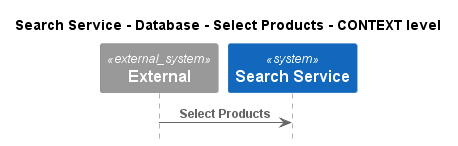

The diagram above was rendered by PlantUML. Its source (embedded in the PNG):
@startuml
!pragma layout smetana
!include ..\..\..\..\..\..\.c4s\C4_Sequence.puml

title Search Service - Database - Select Products - CONTEXT level

System_Ext(C4InterFlow.SoftwareSystems.ExternalSystem, "External", "")
System(ECommercePlatform.SoftwareSystems.SearchService, "Search Service", "")

Rel(C4InterFlow.SoftwareSystems.ExternalSystem, ECommercePlatform.SoftwareSystems.SearchService, "Select Products")


@enduml